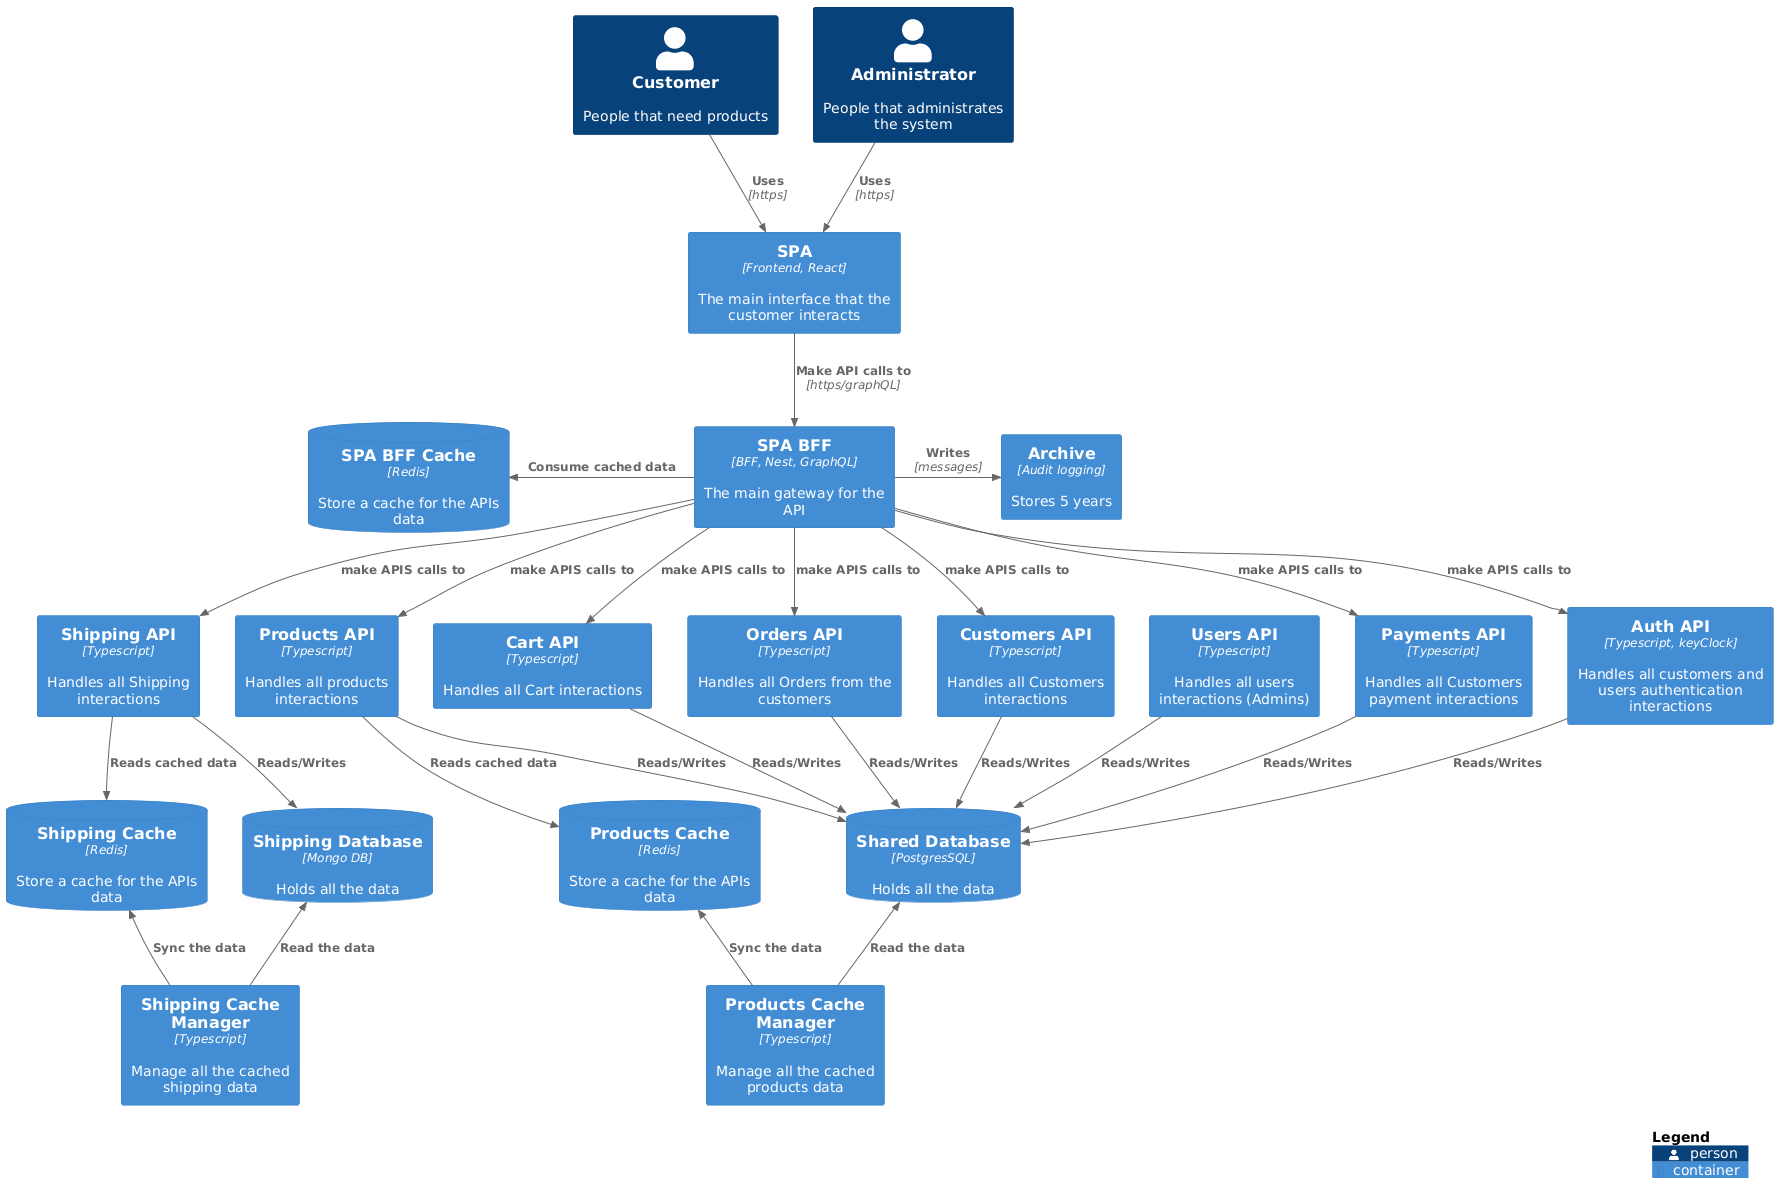

The diagram above was rendered by PlantUML. Its source (embedded in the PNG):
@startuml
!include https://raw.githubusercontent.com/plantuml-stdlib/C4-PlantUML/master/C4_Container.puml

'AddElementTag("v1.0", $borderColor="#f00")
'AddElementTag("v1.1", $fontColor="#d73027")
'AddElementTag("backup", $fontColor="orange")
'
'AddRelTag("backup", $textColor="orange", $lineColor="orange", $lineStyle = DashedLine())
'
Person(user, "Customer", "People that need products")
Person(admin, "Administrator", "People that administrates the system")

Container(spa, "SPA", "Frontend, React", "The main interface that the customer interacts")
'Container(mobile, "Mobile App", "Xamarin", "The main interface that the customer interacts")

'-----------------------------------------
'BFFS
'-----------------------------------------
Container(spa_bff, "SPA BFF", "BFF, Nest, GraphQL", "The main gateway for the API")
'Container(mobile_bff, "Mobile BFF", "BFF, Nest, GraphQL", "The main gateway for the API")

'-----------------------------------------
'APIS
'-----------------------------------------
'Products and 'Products Review
Container(products_api, "Products API", "Typescript", "Handles all products interactions")
Container(products_cache_manager, "Products Cache Manager", "Typescript", "Manage all the cached products data")

'Container(reviews_api, "Reviews API", "Typescript", "Handles all Reviews interactions")
'Cart
Container(cart_api, "Cart API", "Typescript", "Handles all Cart interactions")
'Orders
Container(orders_api, "Orders API", "Typescript", "Handles all Orders from the customers")
'Customers
Container(customers_api, "Customers API", "Typescript", "Handles all Customers interactions")
'Users
Container(users_api, "Users API", "Typescript", "Handles all users interactions (Admins)")
'Shipping
Container(shipping_api, "Shipping API", "Typescript", "Handles all Shipping interactions")
Container(shipping_cache_manager, "Shipping Cache Manager", "Typescript", "Manage all the cached shipping data")
'Payments
Container(payments_api, "Payments API", "Typescript", "Handles all Customers payment interactions")
'Auth
Container(auth_api, "Auth API", "Typescript, keyClock", "Handles all customers and users authentication interactions")
'-----------------------------------------
'API Gateway level
'-----------------------------------------

'-----------------------------------------
'Cache level
'-----------------------------------------
'Cache for BFFS
ContainerDb(spa_bff_cache, "SPA BFF Cache", "Redis", "Store a cache for the APIs data")
'ContainerDb(mobile_bff_cache, "Mobile BFF Cache", "Redis", "Store a cache for the APIs data")

'Mid level db cache
ContainerDb(products_cache, "Products Cache", "Redis", "Store a cache for the APIs data")
ContainerDb(shipping_cache, "Shipping Cache", "Redis", "Store a cache for the APIs data")

'-----------------------------------------
'Databases level
'-----------------------------------------
'Shared db
ContainerDb(shared_db, "Shared Database", "PostgresSQL", "Holds all the data")
'It Stores order shipping, shipping calculations, delivery tracking, etc.
ContainerDb(shipping_db, "Shipping Database", "Mongo DB", "Holds all the data")

'-----------------------------------------
'Storage level
'-----------------------------------------
Container(archive, "Archive", "Audit logging", "Stores 5 years", $tags="backup")

Rel(user, spa, "Uses", "https")
'Rel(user, mobile, "Uses", "https")

Rel(admin, spa, "Uses", "https")
'Rel(admin, mobile, "Uses", "https")

Rel(spa, spa_bff, "Make API calls to", "https/graphQL")
'Rel(mobile, mobile_bff, "Make API calls to", "https/graphQL")

Rel_L(spa_bff, spa_bff_cache, "Consume cached data")
'Rel_R(mobile_bff, mobile_bff_cache, "Consume cached data")

Rel(spa_bff, products_api, "make APIS calls to")
'Rel(spa_bff, reviews_api, "make APIS calls to")
Rel(spa_bff, orders_api, "make APIS calls to")
Rel(spa_bff, customers_api, "make APIS calls to")
Rel(spa_bff, shipping_api, "make APIS calls to")
Rel(spa_bff, payments_api, "make APIS calls to")
Rel(spa_bff, cart_api, "make APIS calls to")
Rel(spa_bff, auth_api, "make APIS calls to")

'Rel(mobile_bff, products_api, "make APIS calls to")
'Rel(mobile_bff, reviews_api, "make APIS calls to")
'Rel(mobile_bff, orders_api, "make APIS calls to")
'Rel(mobile_bff, customers_api, "make APIS calls to")
'Rel(mobile_bff, shipping_api, "make APIS calls to")
'Rel(mobile_bff, payments_api, "make APIS calls to")
'Rel(mobile_bff, cart_api, "make APIS calls to")
'Rel(mobile_bff, auth_api, "make APIS calls to")

Rel_R(spa_bff, archive, "Writes", "messages", $tags="backup")
'Rel_L(mobile_bff, archive, "Writes", "messages", $tags="backup")

Rel_U(products_cache_manager, shared_db, "Read the data")
Rel_U(products_cache_manager, products_cache, "Sync the data")

Rel_U(shipping_cache_manager, shipping_db, "Read the data")
Rel_U(shipping_cache_manager, shipping_cache, "Sync the data")

'Cache level
Rel(products_api, products_cache, "Reads cached data")
Rel(shipping_api, shipping_cache, "Reads cached data")

'Database
Rel(products_api, shared_db, "Reads/Writes")
Rel(orders_api, shared_db, "Reads/Writes")
Rel(cart_api, shared_db, "Reads/Writes")

Rel(auth_api, shared_db, "Reads/Writes")
Rel(customers_api, shared_db, "Reads/Writes")
Rel(users_api, shared_db, "Reads/Writes")
'Rel(reviews_api, shared_db, "Reads/Writes")
Rel(shipping_api, shipping_db, "Reads/Writes")
Rel(payments_api, shared_db, "Reads/Writes")




SHOW_LEGEND()
@enduml